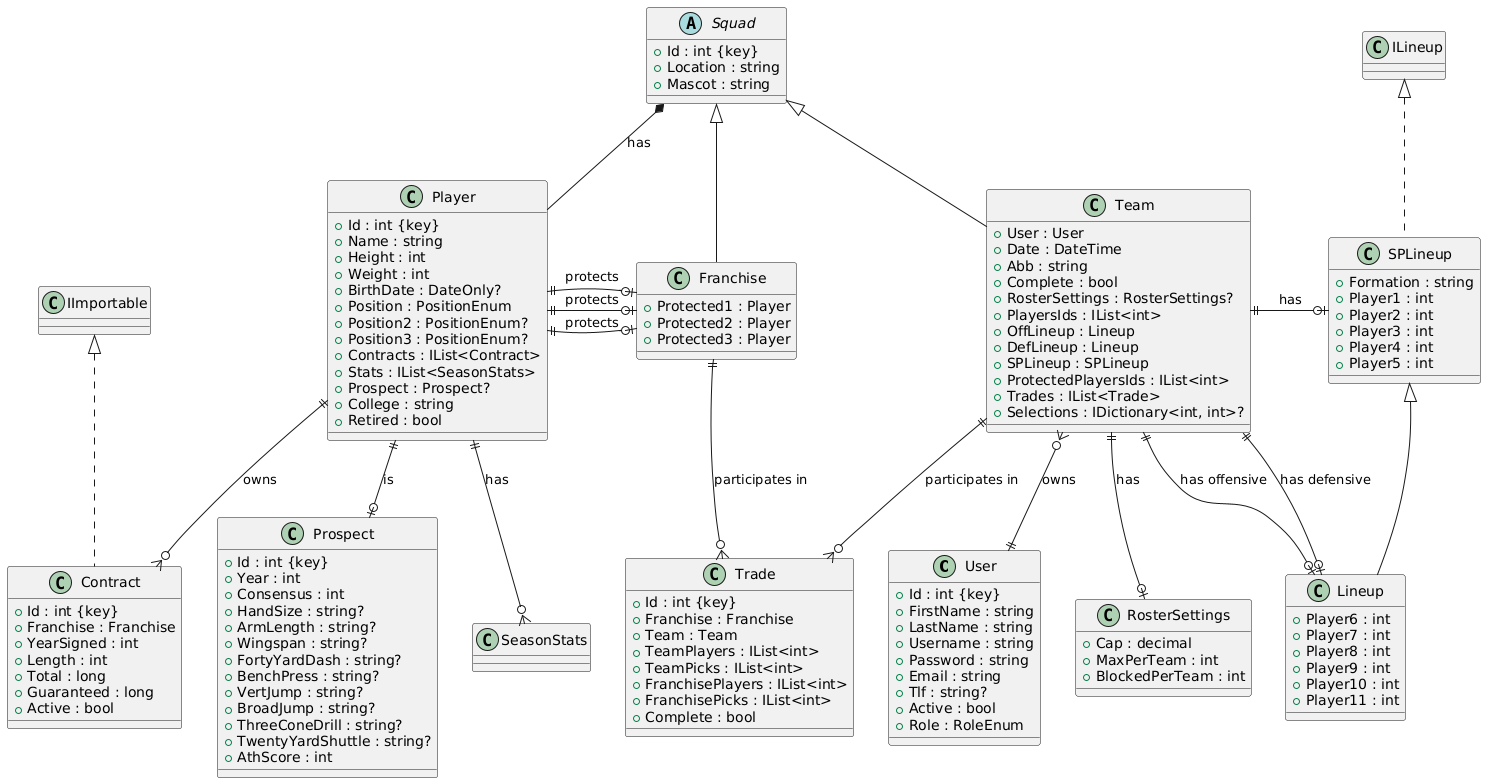

The diagram above was rendered by PlantUML. Its source (embedded in the PNG):
@startuml
class User {
    + Id : int {key}
    + FirstName : string
    + LastName : string
    + Username : string
    + Password : string
    + Email : string
    + Tlf : string?
    + Active : bool
    + Role : RoleEnum
}

abstract class Squad {
    + Id : int {key}
    + Location : string
    + Mascot : string
}

class Franchise {
    + Protected1 : Player
    + Protected2 : Player
    + Protected3 : Player
}

class Team {
    + User : User
    + Date : DateTime
    + Abb : string
    + Complete : bool
    + RosterSettings : RosterSettings?
    + PlayersIds : IList<int>
    + OffLineup : Lineup
    + DefLineup : Lineup
    + SPLineup : SPLineup
    + ProtectedPlayersIds : IList<int>
    + Trades : IList<Trade>
    + Selections : IDictionary<int, int>?
}

class Player {
    + Id : int {key}
    + Name : string
    + Height : int
    + Weight : int
    + BirthDate : DateOnly?
    + Position : PositionEnum
    + Position2 : PositionEnum?
    + Position3 : PositionEnum?
    + Contracts : IList<Contract>
    + Stats : IList<SeasonStats>
    + Prospect : Prospect?
    + College : string
    + Retired : bool
}

class Prospect {
    + Id : int {key}
    + Year : int
    + Consensus : int
    + HandSize : string?
    + ArmLength : string?
    + Wingspan : string?
    + FortyYardDash : string?
    + BenchPress : string?
    + VertJump : string?
    + BroadJump : string?
    + ThreeConeDrill : string?
    + TwentyYardShuttle : string?
    + AthScore : int
}

class Contract {
    + Id : int {key}
    + Franchise : Franchise
    + YearSigned : int
    + Length : int
    + Total : long
    + Guaranteed : long
    + Active : bool
}

class Trade {
    + Id : int {key}
    + Franchise : Franchise
    + Team : Team
    + TeamPlayers : IList<int>
    + TeamPicks : IList<int>
    + FranchisePlayers : IList<int>
    + FranchisePicks : IList<int>
    + Complete : bool
}

class RosterSettings {
    + Cap : decimal
    + MaxPerTeam : int
    + BlockedPerTeam : int
}

class SPLineup {
    + Formation : string
    + Player1 : int
    + Player2 : int
    + Player3 : int
    + Player4 : int
    + Player5 : int
}

class Lineup {
    + Player6 : int
    + Player7 : int
    + Player8 : int
    + Player9 : int
    + Player10 : int
    + Player11 : int
}

class SeasonStats 


' Implementation relationships
IImportable <|.d. Contract
ILineup <|.d. SPLineup


' Inheritance relationships
Squad <|-- Franchise
Squad <|-- Team

SPLineup <|-- Lineup


' Composition relationships
Squad *-- Player : "has"

Franchise |o-l-|| Player : "protects"
Franchise |o-l-|| Player : "protects"
Franchise |o-l-|| Player : "protects"

Team }o--|| User : "owns"
Team ||--o| RosterSettings : "has"
Team ||--o| Lineup : "has offensive"
Team ||--o| Lineup : "has defensive"
Team ||-r-o| SPLineup : "has"
Team ||--o{ Trade : "participates in"
Franchise ||--o{ Trade : "participates in"

Player ||--o{ Contract : "owns"
Player ||--o| Prospect : "is"
Player ||--o{ SeasonStats : "has"
@enduml